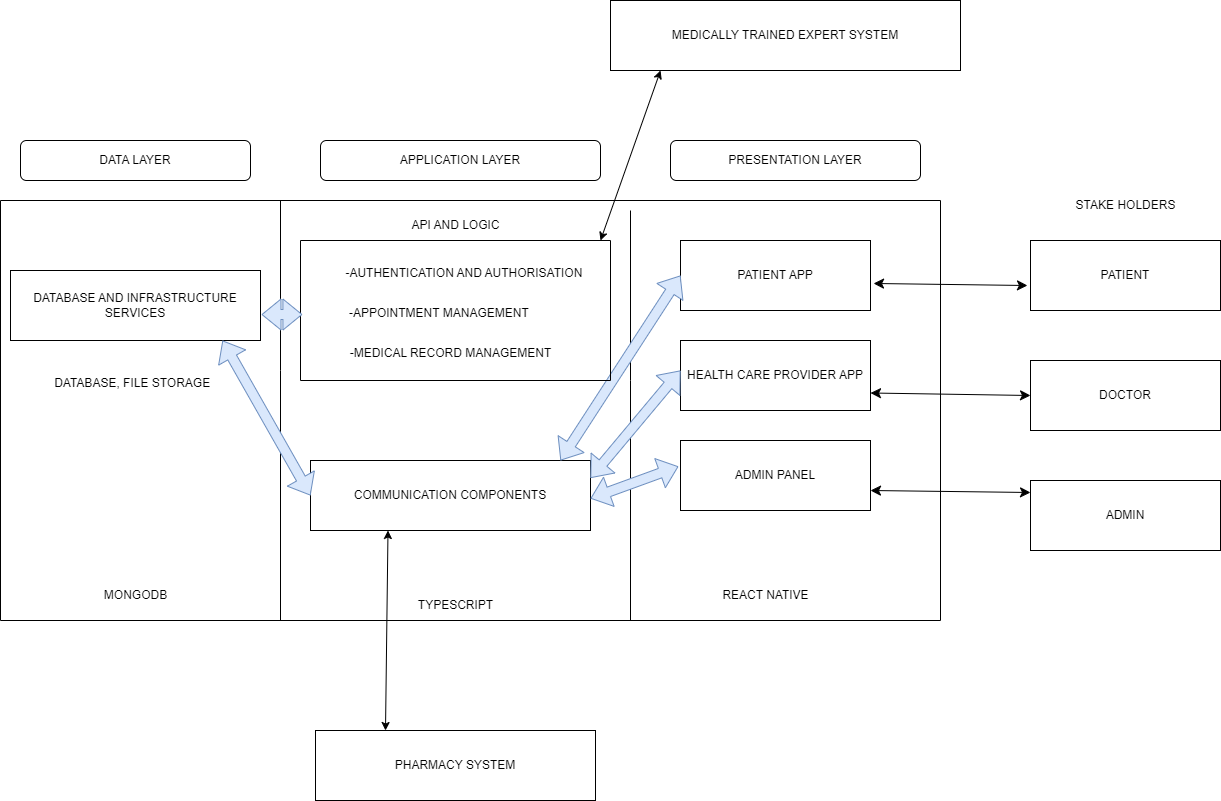

The diagram above was exported from draw.io. Its source (the exported page's mxGraphModel, read from the mxfile embedded in the PNG):
<mxGraphModel dx="1730" dy="1607" grid="1" gridSize="10" guides="1" tooltips="1" connect="1" arrows="1" fold="1" page="1" pageScale="1" pageWidth="850" pageHeight="1100" math="0" shadow="0">
  <root>
    <mxCell id="0" />
    <mxCell id="1" parent="0" />
    <mxCell id="6ZWIed4lN74B3GeE9dID-2" value="" style="swimlane;startSize=0;" vertex="1" parent="1">
      <mxGeometry x="-70" y="110" width="940" height="420" as="geometry" />
    </mxCell>
    <mxCell id="6ZWIed4lN74B3GeE9dID-3" value="" style="endArrow=none;html=1;rounded=0;" edge="1" parent="6ZWIed4lN74B3GeE9dID-2">
      <mxGeometry width="50" height="50" relative="1" as="geometry">
        <mxPoint x="280" y="330" as="sourcePoint" />
        <mxPoint x="280" as="targetPoint" />
        <Array as="points">
          <mxPoint x="280" y="420" />
          <mxPoint x="280" y="170" />
        </Array>
      </mxGeometry>
    </mxCell>
    <mxCell id="6ZWIed4lN74B3GeE9dID-4" value="" style="endArrow=none;html=1;rounded=0;" edge="1" parent="6ZWIed4lN74B3GeE9dID-2">
      <mxGeometry width="50" height="50" relative="1" as="geometry">
        <mxPoint x="630" y="340" as="sourcePoint" />
        <mxPoint x="630" y="10" as="targetPoint" />
        <Array as="points">
          <mxPoint x="630" y="420" />
          <mxPoint x="630" y="180" />
        </Array>
      </mxGeometry>
    </mxCell>
    <mxCell id="6ZWIed4lN74B3GeE9dID-12" value="PATIENT APP" style="rounded=0;whiteSpace=wrap;html=1;" vertex="1" parent="6ZWIed4lN74B3GeE9dID-2">
      <mxGeometry x="680" y="40" width="190" height="70" as="geometry" />
    </mxCell>
    <mxCell id="6ZWIed4lN74B3GeE9dID-14" value="HEALTH CARE PROVIDER APP" style="rounded=0;whiteSpace=wrap;html=1;" vertex="1" parent="6ZWIed4lN74B3GeE9dID-2">
      <mxGeometry x="680" y="140" width="190" height="70" as="geometry" />
    </mxCell>
    <mxCell id="6ZWIed4lN74B3GeE9dID-13" value="ADMIN PANEL" style="rounded=0;whiteSpace=wrap;html=1;" vertex="1" parent="6ZWIed4lN74B3GeE9dID-2">
      <mxGeometry x="680" y="240" width="190" height="70" as="geometry" />
    </mxCell>
    <mxCell id="6ZWIed4lN74B3GeE9dID-15" value="REACT NATIVE" style="text;html=1;align=center;verticalAlign=middle;resizable=0;points=[];autosize=1;strokeColor=none;fillColor=none;" vertex="1" parent="6ZWIed4lN74B3GeE9dID-2">
      <mxGeometry x="710" y="380" width="110" height="30" as="geometry" />
    </mxCell>
    <mxCell id="6ZWIed4lN74B3GeE9dID-22" value="API AND LOGIC" style="text;html=1;align=center;verticalAlign=middle;resizable=0;points=[];autosize=1;strokeColor=none;fillColor=none;" vertex="1" parent="6ZWIed4lN74B3GeE9dID-2">
      <mxGeometry x="400" y="10" width="110" height="30" as="geometry" />
    </mxCell>
    <mxCell id="6ZWIed4lN74B3GeE9dID-30" value="COMMUNICATION COMPONENTS" style="rounded=0;whiteSpace=wrap;html=1;" vertex="1" parent="6ZWIed4lN74B3GeE9dID-2">
      <mxGeometry x="310" y="260" width="280" height="70" as="geometry" />
    </mxCell>
    <mxCell id="6ZWIed4lN74B3GeE9dID-31" value="TYPESCRIPT" style="text;html=1;align=center;verticalAlign=middle;resizable=0;points=[];autosize=1;strokeColor=none;fillColor=none;" vertex="1" parent="6ZWIed4lN74B3GeE9dID-2">
      <mxGeometry x="405" y="390" width="100" height="30" as="geometry" />
    </mxCell>
    <mxCell id="6ZWIed4lN74B3GeE9dID-32" value="" style="shape=flexArrow;endArrow=classic;startArrow=classic;html=1;rounded=0;entryX=0;entryY=0.5;entryDx=0;entryDy=0;fillColor=#dae8fc;strokeColor=#6c8ebf;" edge="1" parent="6ZWIed4lN74B3GeE9dID-2" target="6ZWIed4lN74B3GeE9dID-12">
      <mxGeometry width="100" height="100" relative="1" as="geometry">
        <mxPoint x="560" y="260" as="sourcePoint" />
        <mxPoint x="660" y="160" as="targetPoint" />
      </mxGeometry>
    </mxCell>
    <mxCell id="6ZWIed4lN74B3GeE9dID-33" value="" style="shape=flexArrow;endArrow=classic;startArrow=classic;html=1;rounded=0;entryX=0;entryY=0.5;entryDx=0;entryDy=0;exitX=1;exitY=0.25;exitDx=0;exitDy=0;fillColor=#dae8fc;strokeColor=#6c8ebf;" edge="1" parent="6ZWIed4lN74B3GeE9dID-2" source="6ZWIed4lN74B3GeE9dID-30">
      <mxGeometry width="100" height="100" relative="1" as="geometry">
        <mxPoint x="560" y="355" as="sourcePoint" />
        <mxPoint x="680" y="170" as="targetPoint" />
      </mxGeometry>
    </mxCell>
    <mxCell id="6ZWIed4lN74B3GeE9dID-46" value="" style="shape=flexArrow;endArrow=classic;startArrow=classic;html=1;rounded=0;entryX=-0.011;entryY=0.371;entryDx=0;entryDy=0;exitX=1;exitY=0.25;exitDx=0;exitDy=0;fillColor=#dae8fc;strokeColor=#6c8ebf;entryPerimeter=0;" edge="1" parent="6ZWIed4lN74B3GeE9dID-2" target="6ZWIed4lN74B3GeE9dID-13">
      <mxGeometry width="100" height="100" relative="1" as="geometry">
        <mxPoint x="590" y="298" as="sourcePoint" />
        <mxPoint x="680" y="190" as="targetPoint" />
      </mxGeometry>
    </mxCell>
    <mxCell id="6ZWIed4lN74B3GeE9dID-47" value="DATABASE AND INFRASTRUCTURE SERVICES" style="rounded=0;whiteSpace=wrap;html=1;" vertex="1" parent="6ZWIed4lN74B3GeE9dID-2">
      <mxGeometry x="10" y="70" width="250" height="70" as="geometry" />
    </mxCell>
    <mxCell id="6ZWIed4lN74B3GeE9dID-49" value="MONGODB" style="text;html=1;align=center;verticalAlign=middle;resizable=0;points=[];autosize=1;strokeColor=none;fillColor=none;" vertex="1" parent="6ZWIed4lN74B3GeE9dID-2">
      <mxGeometry x="90" y="380" width="90" height="30" as="geometry" />
    </mxCell>
    <mxCell id="6ZWIed4lN74B3GeE9dID-51" value="" style="shape=flexArrow;endArrow=classic;startArrow=classic;html=1;rounded=0;entryX=0;entryY=0.5;entryDx=0;entryDy=0;exitX=0.848;exitY=1;exitDx=0;exitDy=0;fillColor=#dae8fc;strokeColor=#6c8ebf;exitPerimeter=0;" edge="1" parent="6ZWIed4lN74B3GeE9dID-2" source="6ZWIed4lN74B3GeE9dID-47" target="6ZWIed4lN74B3GeE9dID-30">
      <mxGeometry width="100" height="100" relative="1" as="geometry">
        <mxPoint x="180" y="310" as="sourcePoint" />
        <mxPoint x="270" y="202" as="targetPoint" />
      </mxGeometry>
    </mxCell>
    <mxCell id="6ZWIed4lN74B3GeE9dID-54" value="" style="endArrow=classic;startArrow=classic;html=1;rounded=0;entryX=0.143;entryY=1;entryDx=0;entryDy=0;entryPerimeter=0;" edge="1" parent="6ZWIed4lN74B3GeE9dID-2" target="6ZWIed4lN74B3GeE9dID-53">
      <mxGeometry width="50" height="50" relative="1" as="geometry">
        <mxPoint x="600" y="40" as="sourcePoint" />
        <mxPoint x="650" y="-10" as="targetPoint" />
      </mxGeometry>
    </mxCell>
    <mxCell id="6ZWIed4lN74B3GeE9dID-55" value="" style="endArrow=classic;startArrow=classic;html=1;rounded=0;exitX=0.25;exitY=0;exitDx=0;exitDy=0;" edge="1" parent="6ZWIed4lN74B3GeE9dID-2" source="6ZWIed4lN74B3GeE9dID-52">
      <mxGeometry width="50" height="50" relative="1" as="geometry">
        <mxPoint x="360" y="440" as="sourcePoint" />
        <mxPoint x="387.5" y="330" as="targetPoint" />
      </mxGeometry>
    </mxCell>
    <mxCell id="6ZWIed4lN74B3GeE9dID-5" value="DATA LAYER" style="rounded=1;whiteSpace=wrap;html=1;" vertex="1" parent="1">
      <mxGeometry x="-50" y="50" width="230" height="40" as="geometry" />
    </mxCell>
    <mxCell id="6ZWIed4lN74B3GeE9dID-6" value="APPLICATION LAYER" style="rounded=1;whiteSpace=wrap;html=1;" vertex="1" parent="1">
      <mxGeometry x="250" y="50" width="280" height="40" as="geometry" />
    </mxCell>
    <mxCell id="6ZWIed4lN74B3GeE9dID-7" value="PRESENTATION LAYER" style="rounded=1;whiteSpace=wrap;html=1;" vertex="1" parent="1">
      <mxGeometry x="600" y="50" width="250" height="40" as="geometry" />
    </mxCell>
    <mxCell id="6ZWIed4lN74B3GeE9dID-9" value="PATIENT" style="rounded=0;whiteSpace=wrap;html=1;" vertex="1" parent="1">
      <mxGeometry x="960" y="150" width="190" height="70" as="geometry" />
    </mxCell>
    <mxCell id="6ZWIed4lN74B3GeE9dID-10" value="DOCTOR" style="rounded=0;whiteSpace=wrap;html=1;" vertex="1" parent="1">
      <mxGeometry x="960" y="270" width="190" height="70" as="geometry" />
    </mxCell>
    <mxCell id="6ZWIed4lN74B3GeE9dID-11" value="ADMIN" style="rounded=0;whiteSpace=wrap;html=1;" vertex="1" parent="1">
      <mxGeometry x="960" y="390" width="190" height="70" as="geometry" />
    </mxCell>
    <mxCell id="6ZWIed4lN74B3GeE9dID-16" value="STAKE HOLDERS" style="text;html=1;align=center;verticalAlign=middle;resizable=0;points=[];autosize=1;strokeColor=none;fillColor=none;" vertex="1" parent="1">
      <mxGeometry x="995" y="100" width="120" height="30" as="geometry" />
    </mxCell>
    <mxCell id="6ZWIed4lN74B3GeE9dID-17" value="" style="edgeStyle=none;orthogonalLoop=1;jettySize=auto;html=1;endArrow=classic;startArrow=classic;endSize=8;startSize=8;rounded=0;exitX=1.016;exitY=0.614;exitDx=0;exitDy=0;exitPerimeter=0;entryX=-0.016;entryY=0.643;entryDx=0;entryDy=0;entryPerimeter=0;" edge="1" parent="1" source="6ZWIed4lN74B3GeE9dID-12" target="6ZWIed4lN74B3GeE9dID-9">
      <mxGeometry width="100" relative="1" as="geometry">
        <mxPoint x="840" y="200" as="sourcePoint" />
        <mxPoint x="950" y="193" as="targetPoint" />
        <Array as="points" />
      </mxGeometry>
    </mxCell>
    <mxCell id="6ZWIed4lN74B3GeE9dID-18" value="" style="edgeStyle=none;orthogonalLoop=1;jettySize=auto;html=1;endArrow=classic;startArrow=classic;endSize=8;startSize=8;rounded=0;exitX=1;exitY=0.75;exitDx=0;exitDy=0;entryX=0;entryY=0.5;entryDx=0;entryDy=0;" edge="1" parent="1" source="6ZWIed4lN74B3GeE9dID-14" target="6ZWIed4lN74B3GeE9dID-10">
      <mxGeometry width="100" relative="1" as="geometry">
        <mxPoint x="840" y="300" as="sourcePoint" />
        <mxPoint x="940" y="300" as="targetPoint" />
        <Array as="points" />
      </mxGeometry>
    </mxCell>
    <mxCell id="6ZWIed4lN74B3GeE9dID-20" value="" style="edgeStyle=none;orthogonalLoop=1;jettySize=auto;html=1;endArrow=classic;startArrow=classic;endSize=8;startSize=8;rounded=0;exitX=1;exitY=0.75;exitDx=0;exitDy=0;entryX=0;entryY=0.5;entryDx=0;entryDy=0;" edge="1" parent="1">
      <mxGeometry width="100" relative="1" as="geometry">
        <mxPoint x="800" y="400" as="sourcePoint" />
        <mxPoint x="960" y="402" as="targetPoint" />
        <Array as="points" />
      </mxGeometry>
    </mxCell>
    <mxCell id="6ZWIed4lN74B3GeE9dID-23" value="" style="swimlane;startSize=0;" vertex="1" parent="1">
      <mxGeometry x="230" y="150" width="310" height="140" as="geometry" />
    </mxCell>
    <mxCell id="6ZWIed4lN74B3GeE9dID-27" value="&amp;nbsp; &amp;nbsp; &amp;nbsp; &amp;nbsp; -AUTHENTICATION AND AUTHORISATION" style="text;html=1;align=center;verticalAlign=middle;resizable=0;points=[];autosize=1;strokeColor=none;fillColor=none;" vertex="1" parent="1">
      <mxGeometry x="235" y="168" width="290" height="30" as="geometry" />
    </mxCell>
    <mxCell id="6ZWIed4lN74B3GeE9dID-28" value="&amp;nbsp; &amp;nbsp; &amp;nbsp; &amp;nbsp; &amp;nbsp; &amp;nbsp;-APPOINTMENT MANAGEMENT" style="text;html=1;align=center;verticalAlign=middle;resizable=0;points=[];autosize=1;strokeColor=none;fillColor=none;" vertex="1" parent="1">
      <mxGeometry x="230" y="208" width="240" height="30" as="geometry" />
    </mxCell>
    <mxCell id="6ZWIed4lN74B3GeE9dID-29" value="&amp;nbsp; &amp;nbsp; &amp;nbsp; &amp;nbsp; &amp;nbsp; &amp;nbsp; &amp;nbsp; &amp;nbsp; &amp;nbsp; -MEDICAL RECORD MANAGEMENT" style="text;html=1;align=center;verticalAlign=middle;resizable=0;points=[];autosize=1;strokeColor=none;fillColor=none;" vertex="1" parent="1">
      <mxGeometry x="205" y="248" width="290" height="30" as="geometry" />
    </mxCell>
    <mxCell id="6ZWIed4lN74B3GeE9dID-48" value="&amp;nbsp; &amp;nbsp; &amp;nbsp; &amp;nbsp;DATABASE, FILE STORAGE" style="text;html=1;align=center;verticalAlign=middle;resizable=0;points=[];autosize=1;strokeColor=none;fillColor=none;" vertex="1" parent="1">
      <mxGeometry x="-50" y="278" width="200" height="30" as="geometry" />
    </mxCell>
    <mxCell id="6ZWIed4lN74B3GeE9dID-50" value="" style="shape=flexArrow;endArrow=classic;startArrow=classic;html=1;rounded=0;entryX=0.008;entryY=0.533;entryDx=0;entryDy=0;exitX=1.004;exitY=0.629;exitDx=0;exitDy=0;fillColor=#dae8fc;strokeColor=#6c8ebf;entryPerimeter=0;exitPerimeter=0;" edge="1" parent="1" source="6ZWIed4lN74B3GeE9dID-47" target="6ZWIed4lN74B3GeE9dID-28">
      <mxGeometry width="100" height="100" relative="1" as="geometry">
        <mxPoint x="170" y="328" as="sourcePoint" />
        <mxPoint x="260" y="220" as="targetPoint" />
      </mxGeometry>
    </mxCell>
    <mxCell id="6ZWIed4lN74B3GeE9dID-52" value="PHARMACY SYSTEM" style="rounded=0;whiteSpace=wrap;html=1;" vertex="1" parent="1">
      <mxGeometry x="245" y="640" width="280" height="70" as="geometry" />
    </mxCell>
    <mxCell id="6ZWIed4lN74B3GeE9dID-53" value="MEDICALLY TRAINED EXPERT SYSTEM" style="rounded=0;whiteSpace=wrap;html=1;" vertex="1" parent="1">
      <mxGeometry x="540" y="-90" width="350" height="70" as="geometry" />
    </mxCell>
  </root>
</mxGraphModel>